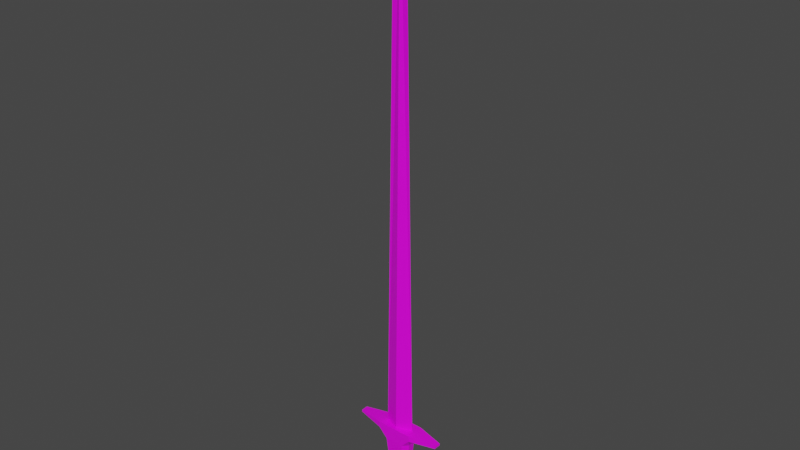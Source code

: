# Source: sword.blend  (saved by Blender 2.91.10; exported with 4.5.12 LTS)
import bpy
from mathutils import Matrix  # noqa: F401  (used for matrix-valued properties, if any)

bpy.ops.wm.read_factory_settings(use_empty=True)
scene = bpy.context.scene
scene.name = 'Scene'

# ---- collections
col_collection = bpy.data.collections.new('Collection'); scene.collection.children.link(col_collection)

# ---- images (referenced by path relative to the original .blend; pixels are not part of the script)
import os
ASSET_DIR = os.environ.get("B2B_ASSET_DIR", "")  # directory of the original .blend (textures are referenced by path, not embedded)
HERE = os.path.dirname(os.path.abspath(__file__))  # packed textures are extracted next to this script under _unpacked/

def load_image(name, relpath, width, height, colorspace="sRGB"):
    """Load a texture the original file referenced (path relative to the .blend, or extracted next to this script)."""
    p = next((c for c in (os.path.join(HERE, relpath), os.path.join(ASSET_DIR, relpath)) if relpath and os.path.exists(c)), "")
    if p:
        img = bpy.data.images.load(p, check_existing=True)
        img.name = name
    else:  # same state as the original file: an image datablock whose file is absent (Cycles renders it pink)
        img = bpy.data.images.new(name, width, height)
        img.source = "FILE"
        img.filepath = "//" + (relpath or name)
    img.colorspace_settings.name = colorspace
    return img
img_imphenziapalette01_png = load_image('ImphenziaPalette01.png', 'ImphenziaPalette01.png', 1024, 1024, 'sRGB')

# ---- materials (node trees are filled in below, after node groups)
mat_material = bpy.data.materials.new('Material')
mat_material.alpha_threshold = 0.0
mat_material.use_transparent_shadow = False
mat_material.line_color = (0.0, 0.0, 0.0, 1.0)

# ---- material node trees
mat_material.use_nodes = True; mat_material.node_tree.nodes.clear()
_N = mat_material.node_tree.nodes; _L = mat_material.node_tree.links
n0 = _N.new('ShaderNodeOutputMaterial'); n0.name = 'Material Output'; n0.location = (300, 300)
n1 = _N.new('ShaderNodeBsdfPrincipled'); n1.name = 'Principled BSDF'; n1.location = (10, 300)
n1.distribution = 'GGX'
n1.subsurface_method = 'BURLEY'
n1.inputs[2].default_value = 0.4
n1.inputs[3].default_value = 1.45
n1.inputs[27].default_value = (0.0, 0.0, 0.0, 1.0)
n1.inputs[28].default_value = 1.0
n2 = _N.new('ShaderNodeTexImage'); n2.name = 'Image Texture'; n2.location = (-413, 238)
n2.image = img_imphenziapalette01_png
n2.interpolation = 'Closest'
_L.new(n1.outputs[0], n0.inputs[0])
_L.new(n2.outputs[0], n1.inputs[0])
n0.is_active_output = True

# ---- world
world_world = bpy.data.worlds.new('World'); scene.world = world_world
world_world.use_nodes = True; world_world.node_tree.nodes.clear()
_N = world_world.node_tree.nodes; _L = world_world.node_tree.links
n0 = _N.new('ShaderNodeOutputWorld'); n0.name = 'World Output'; n0.location = (300, 300)
n1 = _N.new('ShaderNodeBackground'); n1.name = 'Background'; n1.location = (10, 300)
n1.inputs[0].default_value = (0.05088, 0.05088, 0.05088, 1.0)
_L.new(n1.outputs[0], n0.inputs[0])
n0.is_active_output = True
world_world.color = (0.05088, 0.05088, 0.05088)
world_world.use_sun_shadow = False
world_world.sun_shadow_jitter_overblur = 0.0

# ---- meshes
me_cube = bpy.data.meshes.new('Cube')
me_cube.from_pydata([(0.2946, 0.1475, -0.26), (0.2946, 0.1475, -0.3585), (0.2946, -0.1475, -0.26), (0.2946, -0.1475, -0.3585), (-0.2455, 0.0003456, -0.26), (-0.2946, 0.1475, -0.3585), (-0.2455, -0.0003842, -0.26), (-0.2946, -0.1475, -0.3585), (-0.2348, 0.06305, -0.513), (-0.2946, 0.1475, -0.3585), (-0.1538, 0.1437, -0.5133), (-0.2348, -0.06305, -0.513), (-0.1538, -0.1437, -0.5133), (-0.2946, -0.1475, -0.3585), (0.1538, 0.1437, -0.5133), (0.2946, 0.1475, -0.3585), (0.2348, 0.06305, -0.513), (0.1538, -0.1437, -0.5133), (0.2348, -0.06305, -0.513), (0.2946, -0.1475, -0.3585), (-0.1415, 0.01396, -1.474), (-0.06065, 0.0946, -1.474), (-0.1008, 0.01025, -1.555), (-0.1415, -0.01396, -1.474), (-0.1008, -0.01025, -1.555), (-0.06065, -0.0946, -1.474), (0.06065, 0.0946, -1.474), (0.1415, 0.01396, -1.474), (0.1008, 0.01025, -1.555), (0.06065, -0.0946, -1.474), (0.1008, -0.01025, -1.555), (0.1415, -0.01396, -1.474), (-0.7416, 0.05839, -0.3249), (-0.7416, -0.05839, -0.3249), (-0.7416, -0.05839, -0.2937), (-0.7416, 0.05839, -0.2937), (-0.2946, -0.1475, -0.26), (-0.2946, 0.1475, -0.26), (-0.2455, -0.0003842, -0.26), (-0.2455, 0.0003456, -0.26), (-0.1071, -0.001682, 7.785), (-0.1071, 0.001682, 7.785), (-0.2946, 0.1475, -0.26), (-0.2946, 0.1475, -0.3585), (-0.2946, -0.1475, -0.26), (-0.2946, -0.1475, -0.3585), (0.2455, 0.0003456, -0.26), (0.2946, 0.1475, -0.3585), (0.2455, -0.0003842, -0.26), (0.2946, -0.1475, -0.3585), (0.2348, 0.06305, -0.513), (0.2946, 0.1475, -0.3585), (0.1538, 0.1437, -0.5133), (0.2348, -0.06305, -0.513), (0.1538, -0.1437, -0.5133), (0.2946, -0.1475, -0.3585), (-0.1538, 0.1437, -0.5133), (-0.2946, 0.1475, -0.3585), (-0.2348, 0.06305, -0.513), (-0.1538, -0.1437, -0.5133), (-0.2348, -0.06305, -0.513), (-0.2946, -0.1475, -0.3585), (0.1415, 0.01396, -1.474), (0.06065, 0.0946, -1.474), (0.1008, 0.01025, -1.555), (0.1415, -0.01396, -1.474), (0.1008, -0.01025, -1.555), (0.06065, -0.0946, -1.474), (-0.06065, 0.0946, -1.474), (-0.1415, 0.01396, -1.474), (-0.1008, 0.01025, -1.555), (-0.06065, -0.0946, -1.474), (-0.1008, -0.01025, -1.555), (-0.1415, -0.01396, -1.474), (0.0, 0.1475, -0.3585), (0.0, -0.09841, -0.26), (0.0, -0.1475, -0.3585), (0.0, 0.09841, -0.26), (0.0, 0.1437, -0.5133), (0.0, 0.1475, -0.3585), (0.0, -0.1437, -0.5133), (0.0, -0.1475, -0.3585), (0.0, 0.01025, -1.555), (0.0, 0.0946, -1.474), (0.0, -0.01025, -1.555), (0.0, -0.0946, -1.474), (0.7416, 0.05839, -0.3249), (0.7416, -0.05839, -0.3249), (0.7416, -0.05839, -0.2937), (0.7416, 0.05839, -0.2937), (0.2946, -0.1475, -0.26), (0.0, -0.1475, -0.26), (0.2946, 0.1475, -0.26), (0.0, 0.09841, -0.26), (0.0, 0.1475, -0.26), (0.0, -0.09841, -0.26), (0.2455, -0.0003842, -0.26), (0.2455, 0.0003456, -0.26), (0.0, 0.00134, 8.064), (0.0, -0.00134, 8.064), (0.1071, -0.001682, 7.785), (0.1071, 0.001682, 7.785)], [(0, 1), (2, 3), (0, 2), (76, 3), (94, 0), (3, 1), (16, 14), (14, 15), (15, 16), (19, 17), (17, 18), (18, 19), (28, 26), (26, 27), (27, 28), (31, 29), (29, 30), (30, 31), (79, 15), (80, 17), (18, 16), (15, 19), (83, 26), (84, 30), (30, 28), (27, 31), (17, 29), (31, 18), (26, 14), (16, 27), (1, 15), (19, 3), (1, 74), (2, 91), (14, 78), (19, 81), (28, 82), (29, 85), (42, 43), (44, 45), (42, 44), (76, 45), (94, 42), (45, 43), (58, 56), (56, 57), (57, 58), (61, 59), (59, 60), (60, 61), (70, 68), (68, 69), (69, 70), (73, 71), (71, 72), (72, 73), (79, 57), (80, 59), (60, 58), (57, 61), (83, 68), (84, 72), (72, 70), (69, 73), (59, 71), (73, 60), (68, 56), (58, 69), (43, 57), (61, 45), (43, 74), (44, 91), (56, 78), (61, 81), (70, 82), (71, 85)], [(76, 91, 36, 7), (5, 7, 33, 32), (11, 8, 20, 23), (80, 12, 25, 85), (76, 7, 13, 81), (8, 9, 10), (11, 12, 13), (20, 21, 22), (23, 24, 25), (8, 11, 13, 9), (78, 10, 9, 79), (22, 24, 23, 20), (82, 22, 21, 83), (10, 21, 20, 8), (25, 12, 11, 23), (7, 5, 9, 13), (24, 84, 85, 25), (12, 80, 81, 13), (5, 74, 79, 9), (22, 82, 84, 24), (10, 78, 83, 21), (5, 37, 94, 74), (33, 34, 35, 32), (36, 37, 35, 34), (37, 5, 32, 35), (7, 36, 34, 33), (75, 6, 36, 91), (6, 4, 37, 36), (4, 77, 94, 37), (39, 38, 40, 41), (77, 4, 39, 93), (6, 75, 95, 38), (4, 6, 38, 39), (98, 41, 40, 99), (93, 39, 41, 98), (38, 95, 99, 40), (75, 95, 93, 77), (76, 49, 90, 91), (47, 86, 87, 49), (53, 65, 62, 50), (80, 85, 67, 54), (76, 81, 55, 49), (50, 52, 51), (53, 55, 54), (62, 64, 63), (65, 67, 66), (50, 51, 55, 53), (78, 79, 51, 52), (64, 62, 65, 66), (82, 83, 63, 64), (52, 50, 62, 63), (67, 65, 53, 54), (49, 55, 51, 47), (66, 67, 85, 84), (54, 55, 81, 80), (47, 51, 79, 74), (64, 66, 84, 82), (52, 63, 83, 78), (47, 74, 94, 92), (87, 86, 89, 88), (90, 88, 89, 92), (92, 89, 86, 47), (49, 87, 88, 90), (75, 91, 90, 48), (48, 90, 92, 46), (46, 92, 94, 77), (97, 101, 100, 96), (77, 93, 97, 46), (48, 96, 95, 75), (46, 97, 96, 48), (98, 99, 100, 101), (95, 99, 98, 93), (93, 98, 101, 97), (96, 100, 99, 95)])
_uv = me_cube.uv_layers.new(name='UVMap')
_uv.uv.foreach_set('vector', [0.8095, 0.9434, 0.8095, 0.9434, 0.8095, 0.9434, 0.8095, 0.9434, 0.8095, 0.9434, 0.8095, 0.9434, 0.8095, 0.9434, 0.8095, 0.9434, 0.6824, 0.4241, 0.6824, 0.4241, 0.6824, 0.4241, 0.6824, 0.4241, 0.6824, 0.4241, 0.6824, 0.4241, 0.6824, 0.4241, 0.6824, 0.4241, 0.8095, 0.9434, 0.8095, 0.9434, 0.8095, 0.9434, 0.8095, 0.9434, 0.6824, 0.4241, 0.6824, 0.4241, 0.6824, 0.4241, 0.6824, 0.4241, 0.6824, 0.4241, 0.6824, 0.4241, 0.6824, 0.4241, 0.6824, 0.4241, 0.6824, 0.4241, 0.6824, 0.4241, 0.6824, 0.4241, 0.6824, 0.4241, 0.6824, 0.4241, 0.6824, 0.4241, 0.6824, 0.4241, 0.6824, 0.4241, 0.6824, 0.4241, 0.6824, 0.4241, 0.6824, 0.4241, 0.6824, 0.4241, 0.6824, 0.4241, 0.6824, 0.4241, 0.6824, 0.4241, 0.6824, 0.4241, 0.6824, 0.4241, 0.6824, 0.4241, 0.6824, 0.4241, 0.6824, 0.4241, 0.6824, 0.4241, 0.6824, 0.4241, 0.6824, 0.4241, 0.6824, 0.4241, 0.6824, 0.4241, 0.6824, 0.4241, 0.6824, 0.4241, 0.6824, 0.4241, 0.8095, 0.9434, 0.8095, 0.9434, 0.8095, 0.9434, 0.8095, 0.9434, 0.6824, 0.4241, 0.6824, 0.4241, 0.6824, 0.4241, 0.6824, 0.4241, 0.6824, 0.4241, 0.6824, 0.4241, 0.6824, 0.4241, 0.6824, 0.4241, 0.8095, 0.9434, 0.8095, 0.9434, 0.8095, 0.9434, 0.8095, 0.9434, 0.6824, 0.4241, 0.6824, 0.4241, 0.6824, 0.4241, 0.6824, 0.4241, 0.6824, 0.4241, 0.6824, 0.4241, 0.6824, 0.4241, 0.6824, 0.4241, 0.8095, 0.9434, 0.8095, 0.9434, 0.8095, 0.9434, 0.8095, 0.9434, 0.8095, 0.9434, 0.8095, 0.9434, 0.8095, 0.9434, 0.8095, 0.9434, 0.8095, 0.9434, 0.8095, 0.9434, 0.8095, 0.9434, 0.8095, 0.9434, 0.8095, 0.9434, 0.8095, 0.9434, 0.8095, 0.9434, 0.8095, 0.9434, 0.8095, 0.9434, 0.8095, 0.9434, 0.8095, 0.9434, 0.8095, 0.9434, 0.8095, 0.9434, 0.8095, 0.9434, 0.8095, 0.9434, 0.8095, 0.9434, 0.8095, 0.9434, 0.8095, 0.9434, 0.8095, 0.9434, 0.8095, 0.9434, 0.8095, 0.9434, 0.8095, 0.9434, 0.8095, 0.9434, 0.8095, 0.9434, 0.5728, 0.9355, 0.5728, 0.9355, 0.5728, 0.9355, 0.5728, 0.9355, 0.8095, 0.9434, 0.8095, 0.9434, 0.8095, 0.9434, 0.8095, 0.9434, 0.8095, 0.9434, 0.8095, 0.9434, 0.8095, 0.9434, 0.8095, 0.9434, 0.8095, 0.9434, 0.8095, 0.9434, 0.8095, 0.9434, 0.8095, 0.9434, 0.5728, 0.9355, 0.5728, 0.9355, 0.5728, 0.9355, 0.5728, 0.9355, 0.5728, 0.9355, 0.5728, 0.9355, 0.5728, 0.9355, 0.5728, 0.9355, 0.5728, 0.9355, 0.5728, 0.9355, 0.5728, 0.9355, 0.5728, 0.9355, 0.8095, 0.9434, 0.8095, 0.9434, 0.8095, 0.9434, 0.8095, 0.9434, 0.8095, 0.9434, 0.8095, 0.9434, 0.8095, 0.9434, 0.8095, 0.9434, 0.8095, 0.9434, 0.8095, 0.9434, 0.8095, 0.9434, 0.8095, 0.9434, 0.6824, 0.4241, 0.6824, 0.4241, 0.6824, 0.4241, 0.6824, 0.4241, 0.6824, 0.4241, 0.6824, 0.4241, 0.6824, 0.4241, 0.6824, 0.4241, 0.8095, 0.9434, 0.8095, 0.9434, 0.8095, 0.9434, 0.8095, 0.9434, 0.6824, 0.4241, 0.6824, 0.4241, 0.6824, 0.4241, 0.6824, 0.4241, 0.6824, 0.4241, 0.6824, 0.4241, 0.6824, 0.4241, 0.6824, 0.4241, 0.6824, 0.4241, 0.6824, 0.4241, 0.6824, 0.4241, 0.6824, 0.4241, 0.6824, 0.4241, 0.6824, 0.4241, 0.6824, 0.4241, 0.6824, 0.4241, 0.6824, 0.4241, 0.6824, 0.4241, 0.6824, 0.4241, 0.6824, 0.4241, 0.6824, 0.4241, 0.6824, 0.4241, 0.6824, 0.4241, 0.6824, 0.4241, 0.6824, 0.4241, 0.6824, 0.4241, 0.6824, 0.4241, 0.6824, 0.4241, 0.6824, 0.4241, 0.6824, 0.4241, 0.6824, 0.4241, 0.6824, 0.4241, 0.6824, 0.4241, 0.6824, 0.4241, 0.6824, 0.4241, 0.6824, 0.4241, 0.8095, 0.9434, 0.8095, 0.9434, 0.8095, 0.9434, 0.8095, 0.9434, 0.6824, 0.4241, 0.6824, 0.4241, 0.6824, 0.4241, 0.6824, 0.4241, 0.6824, 0.4241, 0.6824, 0.4241, 0.6824, 0.4241, 0.6824, 0.4241, 0.8095, 0.9434, 0.8095, 0.9434, 0.8095, 0.9434, 0.8095, 0.9434, 0.6824, 0.4241, 0.6824, 0.4241, 0.6824, 0.4241, 0.6824, 0.4241, 0.6824, 0.4241, 0.6824, 0.4241, 0.6824, 0.4241, 0.6824, 0.4241, 0.8095, 0.9434, 0.8095, 0.9434, 0.8095, 0.9434, 0.8095, 0.9434, 0.8095, 0.9434, 0.8095, 0.9434, 0.8095, 0.9434, 0.8095, 0.9434, 0.8095, 0.9434, 0.8095, 0.9434, 0.8095, 0.9434, 0.8095, 0.9434, 0.8095, 0.9434, 0.8095, 0.9434, 0.8095, 0.9434, 0.8095, 0.9434, 0.8095, 0.9434, 0.8095, 0.9434, 0.8095, 0.9434, 0.8095, 0.9434, 0.8095, 0.9434, 0.8095, 0.9434, 0.8095, 0.9434, 0.8095, 0.9434, 0.8095, 0.9434, 0.8095, 0.9434, 0.8095, 0.9434, 0.8095, 0.9434, 0.8095, 0.9434, 0.8095, 0.9434, 0.8095, 0.9434, 0.8095, 0.9434, 0.5728, 0.9355, 0.5728, 0.9355, 0.5728, 0.9355, 0.5728, 0.9355, 0.8095, 0.9434, 0.8095, 0.9434, 0.8095, 0.9434, 0.8095, 0.9434, 0.8095, 0.9434, 0.8095, 0.9434, 0.8095, 0.9434, 0.8095, 0.9434, 0.8095, 0.9434, 0.8095, 0.9434, 0.8095, 0.9434, 0.8095, 0.9434, 0.5728, 0.9355, 0.5728, 0.9355, 0.5728, 0.9355, 0.5728, 0.9355, 0.5728, 0.9355, 0.5728, 0.9355, 0.5728, 0.9355, 0.5728, 0.9355, 0.5728, 0.9355, 0.5728, 0.9355, 0.5728, 0.9355, 0.5728, 0.9355, 0.5728, 0.9355, 0.5728, 0.9355, 0.5728, 0.9355, 0.5728, 0.9355])
me_cube.materials.append(mat_material)
me_cube.use_remesh_preserve_volume = False
me_cube.use_remesh_preserve_attributes = False
me_cube.use_mirror_y = True
me_cube.use_mirror_vertex_groups = False
me_cube.update()

# ---- objects
ob_cube = bpy.data.objects.new('Cube', me_cube)

# ---- transforms, parenting, visibility, modifiers, constraints
ob_cube.location = (0.0, 0.0, 0.0)
ob_cube.lock_rotations_4d = False
ob_cube.empty_display_type = 'ARROWS'
ob_cube.lineart.crease_threshold = 0.0
ob_cube.use_mesh_mirror_y = True

# ---- collection membership
col_collection.objects.link(ob_cube)

# ---- scene / render settings (as saved in the file)
scene.frame_start = 1; scene.frame_end = 250; scene.frame_set(1)
scene.render.engine = 'BLENDER_EEVEE_NEXT'
scene.cycles.use_denoising = False
scene.cycles.samples = 128
scene.cycles.sampling_pattern = 'TABULATED_SOBOL'
scene.cycles.use_adaptive_sampling = False
scene.cycles.use_light_tree = False
scene.view_settings.view_transform = 'Filmic'
bpy.context.view_layer.update()

# ---- added for rendering (the .blend has no active camera and no usable light): camera, sun
cam_auto = bpy.data.cameras.new('AutoCamera')
cam_auto.lens = 50.0
cam_auto.sensor_width = 36.0
cam_auto.clip_end = 1000.0
ob_auto_camera = bpy.data.objects.new('AutoCamera', cam_auto)
scene.collection.objects.link(ob_auto_camera)
ob_auto_camera.location = (9.00846, -10.8102, 10.4613)
ob_auto_camera.rotation_euler = (1.09748, -7.21219e-08, 0.694738)
scene.camera = ob_auto_camera
light_auto_sun = bpy.data.lights.new('AutoSun', 'SUN')
light_auto_sun.energy = 3.0
light_auto_sun.angle = 0.0523599
ob_auto_sun = bpy.data.objects.new('AutoSun', light_auto_sun)
scene.collection.objects.link(ob_auto_sun)
ob_auto_sun.rotation_euler = (0.872665, 0.174533, 0.523599)
bpy.context.view_layer.update()
